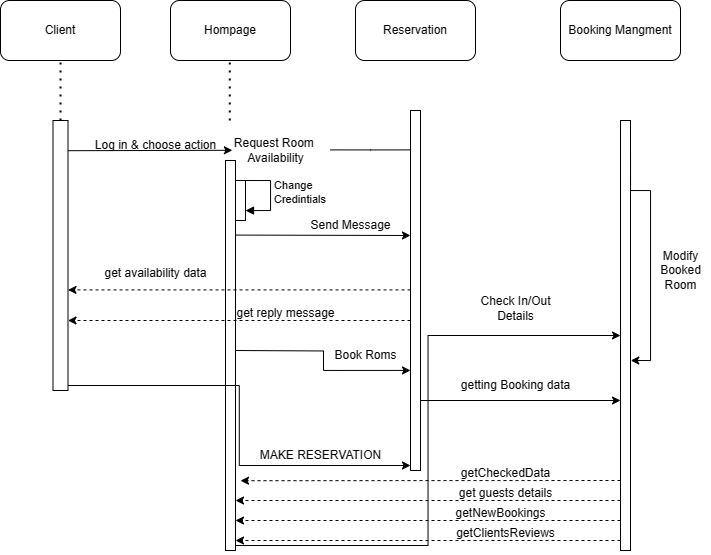

The diagram above was exported from draw.io. Its source (the exported page's mxGraphModel, read from the mxfile embedded in the PNG):
<mxGraphModel dx="1055" dy="607" grid="1" gridSize="10" guides="1" tooltips="1" connect="1" arrows="1" fold="1" page="1" pageScale="1" pageWidth="850" pageHeight="1100" math="0" shadow="0">
  <root>
    <mxCell id="0" />
    <mxCell id="1" parent="0" />
    <mxCell id="cccmxlyW-7kG1Vsi6Yll-2" value="Client" style="rounded=1;whiteSpace=wrap;html=1;" parent="1" vertex="1">
      <mxGeometry x="220" y="50" width="120" height="60" as="geometry" />
    </mxCell>
    <mxCell id="cccmxlyW-7kG1Vsi6Yll-3" value="Hompage" style="rounded=1;whiteSpace=wrap;html=1;" parent="1" vertex="1">
      <mxGeometry x="390" y="50" width="120" height="60" as="geometry" />
    </mxCell>
    <mxCell id="cccmxlyW-7kG1Vsi6Yll-5" value="Reservation" style="rounded=1;whiteSpace=wrap;html=1;" parent="1" vertex="1">
      <mxGeometry x="575" y="50" width="120" height="60" as="geometry" />
    </mxCell>
    <mxCell id="cccmxlyW-7kG1Vsi6Yll-6" value="Booking Mangment" style="rounded=1;whiteSpace=wrap;html=1;" parent="1" vertex="1">
      <mxGeometry x="780" y="50" width="120" height="60" as="geometry" />
    </mxCell>
    <mxCell id="cccmxlyW-7kG1Vsi6Yll-13" value="" style="html=1;points=[[0,0,0,0,5],[0,1,0,0,-5],[1,0,0,0,5],[1,1,0,0,-5]];perimeter=orthogonalPerimeter;outlineConnect=0;targetShapes=umlLifeline;portConstraint=eastwest;newEdgeStyle={&quot;curved&quot;:0,&quot;rounded&quot;:0};" parent="1" vertex="1">
      <mxGeometry x="272.5" y="170" width="15" height="270" as="geometry" />
    </mxCell>
    <mxCell id="cccmxlyW-7kG1Vsi6Yll-17" value="" style="endArrow=none;dashed=1;html=1;dashPattern=1 3;strokeWidth=2;rounded=0;entryX=0.5;entryY=1;entryDx=0;entryDy=0;" parent="1" source="cccmxlyW-7kG1Vsi6Yll-13" target="cccmxlyW-7kG1Vsi6Yll-2" edge="1">
      <mxGeometry width="50" height="50" relative="1" as="geometry">
        <mxPoint x="240" y="160" as="sourcePoint" />
        <mxPoint x="290" y="110" as="targetPoint" />
      </mxGeometry>
    </mxCell>
    <mxCell id="cccmxlyW-7kG1Vsi6Yll-19" value="" style="endArrow=classic;html=1;rounded=0;" parent="1" edge="1">
      <mxGeometry width="50" height="50" relative="1" as="geometry">
        <mxPoint x="287.5" y="200.19999999999996" as="sourcePoint" />
        <mxPoint x="451.87" y="199.79" as="targetPoint" />
      </mxGeometry>
    </mxCell>
    <mxCell id="cccmxlyW-7kG1Vsi6Yll-20" value="Log in &amp;amp; choose action" style="text;html=1;align=center;verticalAlign=middle;resizable=0;points=[];autosize=1;strokeColor=none;fillColor=none;" parent="1" vertex="1">
      <mxGeometry x="305" y="180" width="140" height="30" as="geometry" />
    </mxCell>
    <mxCell id="cccmxlyW-7kG1Vsi6Yll-23" value="" style="endArrow=none;dashed=1;html=1;dashPattern=1 3;strokeWidth=2;rounded=0;entryX=0.5;entryY=1;entryDx=0;entryDy=0;" parent="1" edge="1">
      <mxGeometry width="50" height="50" relative="1" as="geometry">
        <mxPoint x="449.29" y="170" as="sourcePoint" />
        <mxPoint x="449.29" y="110" as="targetPoint" />
      </mxGeometry>
    </mxCell>
    <mxCell id="UbMyPsHMTcQP7mF0YApi-1" style="edgeStyle=orthogonalEdgeStyle;rounded=0;orthogonalLoop=1;jettySize=auto;html=1;curved=0;exitX=1;exitY=1;exitDx=0;exitDy=-5;exitPerimeter=0;entryX=0;entryY=0.722;entryDx=0;entryDy=0;entryPerimeter=0;" edge="1" parent="1" target="cccmxlyW-7kG1Vsi6Yll-38">
      <mxGeometry relative="1" as="geometry">
        <mxPoint x="455" y="400" as="sourcePoint" />
        <mxPoint x="610" y="420" as="targetPoint" />
      </mxGeometry>
    </mxCell>
    <mxCell id="UbMyPsHMTcQP7mF0YApi-13" style="edgeStyle=orthogonalEdgeStyle;rounded=0;orthogonalLoop=1;jettySize=auto;html=1;curved=0;exitX=1;exitY=1;exitDx=0;exitDy=-5;exitPerimeter=0;" edge="1" parent="1" source="cccmxlyW-7kG1Vsi6Yll-25" target="cccmxlyW-7kG1Vsi6Yll-39">
      <mxGeometry relative="1" as="geometry">
        <mxPoint x="520" y="450" as="targetPoint" />
      </mxGeometry>
    </mxCell>
    <mxCell id="cccmxlyW-7kG1Vsi6Yll-25" value="" style="html=1;points=[[0,0,0,0,5],[0,1,0,0,-5],[1,0,0,0,5],[1,1,0,0,-5]];perimeter=orthogonalPerimeter;outlineConnect=0;targetShapes=umlLifeline;portConstraint=eastwest;newEdgeStyle={&quot;curved&quot;:0,&quot;rounded&quot;:0};" parent="1" vertex="1">
      <mxGeometry x="445" y="210" width="10" height="390" as="geometry" />
    </mxCell>
    <mxCell id="cccmxlyW-7kG1Vsi6Yll-47" value="" style="edgeStyle=orthogonalEdgeStyle;rounded=0;orthogonalLoop=1;jettySize=auto;html=1;curved=0;startArrow=none;startFill=0;endArrow=none;endFill=0;" parent="1" edge="1">
      <mxGeometry relative="1" as="geometry">
        <mxPoint x="630" y="199.40857142857135" as="sourcePoint" />
        <mxPoint x="550" y="199.41" as="targetPoint" />
        <Array as="points">
          <mxPoint x="590" y="199.38" />
          <mxPoint x="590" y="199.38" />
        </Array>
      </mxGeometry>
    </mxCell>
    <mxCell id="cccmxlyW-7kG1Vsi6Yll-38" value="" style="html=1;points=[[0,0,0,0,5],[0,1,0,0,-5],[1,0,0,0,5],[1,1,0,0,-5]];perimeter=orthogonalPerimeter;outlineConnect=0;targetShapes=umlLifeline;portConstraint=eastwest;newEdgeStyle={&quot;curved&quot;:0,&quot;rounded&quot;:0};" parent="1" vertex="1">
      <mxGeometry x="630" y="160" width="10" height="360" as="geometry" />
    </mxCell>
    <mxCell id="UbMyPsHMTcQP7mF0YApi-17" style="edgeStyle=orthogonalEdgeStyle;rounded=0;orthogonalLoop=1;jettySize=auto;html=1;curved=0;exitX=1;exitY=0;exitDx=0;exitDy=5;exitPerimeter=0;" edge="1" parent="1" source="cccmxlyW-7kG1Vsi6Yll-39">
      <mxGeometry relative="1" as="geometry">
        <mxPoint x="850.2631578947369" y="410" as="targetPoint" />
        <Array as="points">
          <mxPoint x="850" y="240" />
          <mxPoint x="870" y="240" />
          <mxPoint x="870" y="410" />
        </Array>
      </mxGeometry>
    </mxCell>
    <mxCell id="cccmxlyW-7kG1Vsi6Yll-39" value="" style="html=1;points=[[0,0,0,0,5],[0,1,0,0,-5],[1,0,0,0,5],[1,1,0,0,-5]];perimeter=orthogonalPerimeter;outlineConnect=0;targetShapes=umlLifeline;portConstraint=eastwest;newEdgeStyle={&quot;curved&quot;:0,&quot;rounded&quot;:0};" parent="1" vertex="1">
      <mxGeometry x="840" y="170" width="10" height="430" as="geometry" />
    </mxCell>
    <mxCell id="cccmxlyW-7kG1Vsi6Yll-52" value="" style="html=1;points=[[0,0,0,0,5],[0,1,0,0,-5],[1,0,0,0,5],[1,1,0,0,-5]];perimeter=orthogonalPerimeter;outlineConnect=0;targetShapes=umlLifeline;portConstraint=eastwest;newEdgeStyle={&quot;curved&quot;:0,&quot;rounded&quot;:0};" parent="1" vertex="1">
      <mxGeometry x="455" y="230" width="10" height="40" as="geometry" />
    </mxCell>
    <mxCell id="cccmxlyW-7kG1Vsi6Yll-53" value="Change&amp;nbsp;&lt;br&gt;Credintials" style="html=1;align=left;spacingLeft=2;endArrow=block;rounded=0;edgeStyle=orthogonalEdgeStyle;curved=0;rounded=0;" parent="1" target="cccmxlyW-7kG1Vsi6Yll-52" edge="1">
      <mxGeometry relative="1" as="geometry">
        <mxPoint x="460" y="230" as="sourcePoint" />
        <Array as="points">
          <mxPoint x="460" y="230" />
          <mxPoint x="490" y="230" />
          <mxPoint x="490" y="260" />
        </Array>
      </mxGeometry>
    </mxCell>
    <mxCell id="cccmxlyW-7kG1Vsi6Yll-54" value="Request Room&amp;nbsp;&lt;br&gt;Availability" style="text;html=1;align=center;verticalAlign=middle;resizable=0;points=[];autosize=1;strokeColor=none;fillColor=none;" parent="1" vertex="1">
      <mxGeometry x="440" y="180" width="110" height="40" as="geometry" />
    </mxCell>
    <mxCell id="cccmxlyW-7kG1Vsi6Yll-56" value="" style="endArrow=classic;html=1;rounded=0;exitX=1;exitY=1;exitDx=0;exitDy=-5;exitPerimeter=0;" parent="1" edge="1">
      <mxGeometry width="50" height="50" relative="1" as="geometry">
        <mxPoint x="455" y="284.58" as="sourcePoint" />
        <mxPoint x="630" y="285" as="targetPoint" />
      </mxGeometry>
    </mxCell>
    <mxCell id="cccmxlyW-7kG1Vsi6Yll-57" value="Send Message" style="text;html=1;align=center;verticalAlign=middle;resizable=0;points=[];autosize=1;strokeColor=none;fillColor=none;" parent="1" vertex="1">
      <mxGeometry x="520" y="260" width="100" height="30" as="geometry" />
    </mxCell>
    <mxCell id="UbMyPsHMTcQP7mF0YApi-2" value="Book Roms" style="text;html=1;align=center;verticalAlign=middle;resizable=0;points=[];autosize=1;strokeColor=none;fillColor=none;" vertex="1" parent="1">
      <mxGeometry x="540" y="390" width="90" height="30" as="geometry" />
    </mxCell>
    <mxCell id="UbMyPsHMTcQP7mF0YApi-3" value="" style="endArrow=classic;html=1;rounded=0;dashed=1;" edge="1" parent="1">
      <mxGeometry width="50" height="50" relative="1" as="geometry">
        <mxPoint x="630" y="339.41" as="sourcePoint" />
        <mxPoint x="287.5" y="339.41" as="targetPoint" />
      </mxGeometry>
    </mxCell>
    <mxCell id="UbMyPsHMTcQP7mF0YApi-4" value="get availability data" style="text;html=1;align=center;verticalAlign=middle;resizable=0;points=[];autosize=1;strokeColor=none;fillColor=none;" vertex="1" parent="1">
      <mxGeometry x="310" y="308" width="130" height="30" as="geometry" />
    </mxCell>
    <mxCell id="UbMyPsHMTcQP7mF0YApi-7" value="" style="endArrow=classic;html=1;rounded=0;dashed=1;" edge="1" parent="1" target="cccmxlyW-7kG1Vsi6Yll-13">
      <mxGeometry width="50" height="50" relative="1" as="geometry">
        <mxPoint x="630" y="370" as="sourcePoint" />
        <mxPoint x="680" y="320" as="targetPoint" />
      </mxGeometry>
    </mxCell>
    <mxCell id="UbMyPsHMTcQP7mF0YApi-8" value="get reply message" style="text;html=1;align=center;verticalAlign=middle;resizable=0;points=[];autosize=1;strokeColor=none;fillColor=none;" vertex="1" parent="1">
      <mxGeometry x="445" y="348" width="120" height="30" as="geometry" />
    </mxCell>
    <mxCell id="UbMyPsHMTcQP7mF0YApi-10" style="edgeStyle=orthogonalEdgeStyle;rounded=0;orthogonalLoop=1;jettySize=auto;html=1;curved=0;exitX=1;exitY=1;exitDx=0;exitDy=-5;exitPerimeter=0;entryX=0;entryY=1;entryDx=0;entryDy=-5;entryPerimeter=0;" edge="1" parent="1" source="cccmxlyW-7kG1Vsi6Yll-13" target="cccmxlyW-7kG1Vsi6Yll-38">
      <mxGeometry relative="1" as="geometry" />
    </mxCell>
    <mxCell id="UbMyPsHMTcQP7mF0YApi-11" value="MAKE RESERVATION" style="text;html=1;align=center;verticalAlign=middle;resizable=0;points=[];autosize=1;strokeColor=none;fillColor=none;" vertex="1" parent="1">
      <mxGeometry x="470" y="490" width="140" height="30" as="geometry" />
    </mxCell>
    <mxCell id="UbMyPsHMTcQP7mF0YApi-14" value="Check In/Out&lt;br&gt;Details" style="text;html=1;align=center;verticalAlign=middle;resizable=0;points=[];autosize=1;strokeColor=none;fillColor=none;" vertex="1" parent="1">
      <mxGeometry x="690" y="338" width="90" height="40" as="geometry" />
    </mxCell>
    <mxCell id="UbMyPsHMTcQP7mF0YApi-15" value="" style="endArrow=classic;html=1;rounded=0;" edge="1" parent="1" target="cccmxlyW-7kG1Vsi6Yll-39">
      <mxGeometry width="50" height="50" relative="1" as="geometry">
        <mxPoint x="640" y="450" as="sourcePoint" />
        <mxPoint x="690" y="400" as="targetPoint" />
      </mxGeometry>
    </mxCell>
    <mxCell id="UbMyPsHMTcQP7mF0YApi-16" value="getting Booking data" style="text;html=1;align=center;verticalAlign=middle;resizable=0;points=[];autosize=1;strokeColor=none;fillColor=none;" vertex="1" parent="1">
      <mxGeometry x="670" y="420" width="130" height="30" as="geometry" />
    </mxCell>
    <mxCell id="UbMyPsHMTcQP7mF0YApi-18" value="Modify &lt;br&gt;Booked &lt;br&gt;Room" style="text;html=1;align=center;verticalAlign=middle;resizable=0;points=[];autosize=1;strokeColor=none;fillColor=none;" vertex="1" parent="1">
      <mxGeometry x="870" y="290" width="60" height="60" as="geometry" />
    </mxCell>
    <mxCell id="UbMyPsHMTcQP7mF0YApi-19" value="" style="endArrow=classic;html=1;rounded=0;entryX=1.5;entryY=0.821;entryDx=0;entryDy=0;entryPerimeter=0;dashed=1;" edge="1" parent="1" target="cccmxlyW-7kG1Vsi6Yll-25">
      <mxGeometry width="50" height="50" relative="1" as="geometry">
        <mxPoint x="840" y="530" as="sourcePoint" />
        <mxPoint x="890" y="480" as="targetPoint" />
      </mxGeometry>
    </mxCell>
    <mxCell id="UbMyPsHMTcQP7mF0YApi-20" value="getCheckedData" style="text;html=1;align=center;verticalAlign=middle;resizable=0;points=[];autosize=1;strokeColor=none;fillColor=none;" vertex="1" parent="1">
      <mxGeometry x="670" y="508" width="110" height="30" as="geometry" />
    </mxCell>
    <mxCell id="UbMyPsHMTcQP7mF0YApi-21" value="" style="endArrow=classic;html=1;rounded=0;dashed=1;" edge="1" parent="1" target="cccmxlyW-7kG1Vsi6Yll-25">
      <mxGeometry width="50" height="50" relative="1" as="geometry">
        <mxPoint x="840" y="550" as="sourcePoint" />
        <mxPoint x="890" y="500" as="targetPoint" />
      </mxGeometry>
    </mxCell>
    <mxCell id="UbMyPsHMTcQP7mF0YApi-22" value="get guests details" style="text;html=1;align=center;verticalAlign=middle;resizable=0;points=[];autosize=1;strokeColor=none;fillColor=none;" vertex="1" parent="1">
      <mxGeometry x="665" y="528" width="120" height="30" as="geometry" />
    </mxCell>
    <mxCell id="UbMyPsHMTcQP7mF0YApi-24" value="" style="endArrow=classic;html=1;rounded=0;dashed=1;" edge="1" parent="1" target="cccmxlyW-7kG1Vsi6Yll-25">
      <mxGeometry width="50" height="50" relative="1" as="geometry">
        <mxPoint x="840" y="570" as="sourcePoint" />
        <mxPoint x="480" y="570" as="targetPoint" />
      </mxGeometry>
    </mxCell>
    <mxCell id="UbMyPsHMTcQP7mF0YApi-25" value="getNewBookings" style="text;html=1;align=center;verticalAlign=middle;resizable=0;points=[];autosize=1;strokeColor=none;fillColor=none;" vertex="1" parent="1">
      <mxGeometry x="665" y="548" width="110" height="30" as="geometry" />
    </mxCell>
    <mxCell id="UbMyPsHMTcQP7mF0YApi-27" value="" style="endArrow=classic;html=1;rounded=0;dashed=1;" edge="1" parent="1">
      <mxGeometry width="50" height="50" relative="1" as="geometry">
        <mxPoint x="840" y="590" as="sourcePoint" />
        <mxPoint x="455.0000000000001" y="590" as="targetPoint" />
      </mxGeometry>
    </mxCell>
    <mxCell id="UbMyPsHMTcQP7mF0YApi-28" value="getClientsReviews" style="text;html=1;align=center;verticalAlign=middle;resizable=0;points=[];autosize=1;strokeColor=none;fillColor=none;" vertex="1" parent="1">
      <mxGeometry x="665" y="568" width="120" height="30" as="geometry" />
    </mxCell>
  </root>
</mxGraphModel>